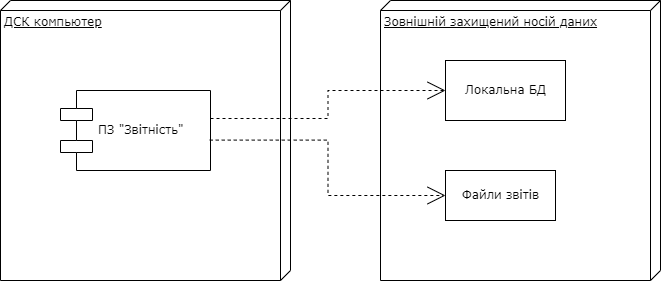

The diagram above was exported from draw.io. Its source (the exported page's mxGraphModel, read from the mxfile embedded in the PNG):
<mxGraphModel dx="1050" dy="542" grid="1" gridSize="10" guides="1" tooltips="1" connect="1" arrows="1" fold="1" page="1" pageScale="1" pageWidth="850" pageHeight="1100" math="0" shadow="0">
  <root>
    <mxCell id="0" />
    <mxCell id="1" parent="0" />
    <mxCell id="r2C_HLPoGPKxcyxiLtR4-1" value="ДСК компьютер" style="verticalAlign=top;align=left;spacingTop=8;spacingLeft=2;spacingRight=12;shape=cube;size=10;direction=south;fontStyle=4;html=1;rounded=0;shadow=0;comic=0;labelBackgroundColor=none;strokeWidth=1;fontFamily=Verdana;fontSize=12" parent="1" vertex="1">
      <mxGeometry x="95" y="130" width="290" height="280" as="geometry" />
    </mxCell>
    <mxCell id="r2C_HLPoGPKxcyxiLtR4-2" value="Зовнішній захищений носій даних" style="verticalAlign=top;align=left;spacingTop=8;spacingLeft=2;spacingRight=12;shape=cube;size=10;direction=south;fontStyle=4;html=1;rounded=0;shadow=0;comic=0;labelBackgroundColor=none;strokeWidth=1;fontFamily=Verdana;fontSize=12" parent="1" vertex="1">
      <mxGeometry x="475" y="130" width="280" height="280" as="geometry" />
    </mxCell>
    <mxCell id="r2C_HLPoGPKxcyxiLtR4-5" value="ПЗ &quot;Звітність&quot;" style="shape=component;align=left;spacingLeft=36;rounded=0;shadow=0;comic=0;labelBackgroundColor=none;strokeWidth=1;fontFamily=Verdana;fontSize=12;html=1;" parent="1" vertex="1">
      <mxGeometry x="155" y="220" width="150" height="80" as="geometry" />
    </mxCell>
    <mxCell id="r2C_HLPoGPKxcyxiLtR4-7" value="Локальна БД" style="rounded=0;shadow=0;comic=0;labelBackgroundColor=none;strokeWidth=1;fontFamily=Verdana;fontSize=12;html=1;" parent="1" vertex="1">
      <mxGeometry x="540" y="190" width="120" height="60" as="geometry" />
    </mxCell>
    <mxCell id="r2C_HLPoGPKxcyxiLtR4-8" value="Файли звітів" style="html=1;rounded=0;shadow=0;comic=0;labelBackgroundColor=none;strokeWidth=1;fontFamily=Verdana;fontSize=12;align=center;" parent="1" vertex="1">
      <mxGeometry x="540" y="300" width="110" height="50" as="geometry" />
    </mxCell>
    <mxCell id="r2C_HLPoGPKxcyxiLtR4-16" style="edgeStyle=orthogonalEdgeStyle;rounded=0;html=1;dashed=1;labelBackgroundColor=none;startArrow=none;startFill=0;startSize=8;endArrow=open;endFill=0;endSize=16;fontFamily=Verdana;fontSize=12;entryX=0;entryY=0.5;entryDx=0;entryDy=0;exitX=0.995;exitY=0.62;exitDx=0;exitDy=0;exitPerimeter=0;" parent="1" source="r2C_HLPoGPKxcyxiLtR4-5" target="r2C_HLPoGPKxcyxiLtR4-8" edge="1">
      <mxGeometry relative="1" as="geometry">
        <mxPoint x="275" y="230" as="sourcePoint" />
      </mxGeometry>
    </mxCell>
    <mxCell id="r2C_HLPoGPKxcyxiLtR4-24" style="edgeStyle=orthogonalEdgeStyle;rounded=0;html=1;dashed=1;labelBackgroundColor=none;startArrow=none;startFill=0;startSize=8;endArrow=open;endFill=0;endSize=16;fontFamily=Verdana;fontSize=12;exitX=1;exitY=0.35;exitDx=0;exitDy=0;exitPerimeter=0;entryX=0;entryY=0.5;entryDx=0;entryDy=0;" parent="1" source="r2C_HLPoGPKxcyxiLtR4-5" target="r2C_HLPoGPKxcyxiLtR4-7" edge="1">
      <mxGeometry relative="1" as="geometry">
        <mxPoint x="305" y="270" as="sourcePoint" />
        <mxPoint x="500" y="223" as="targetPoint" />
      </mxGeometry>
    </mxCell>
  </root>
</mxGraphModel>